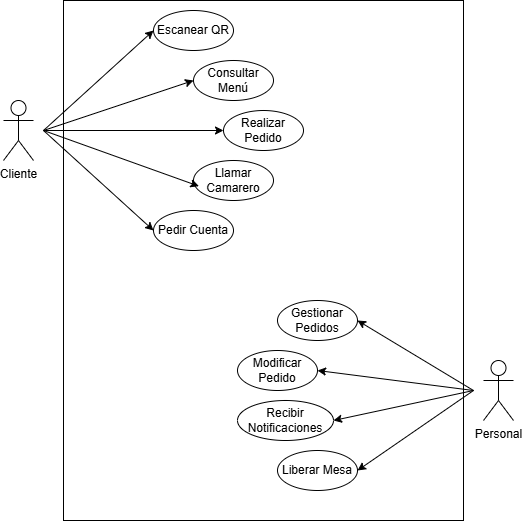

The diagram above was exported from draw.io. Its source (the exported page's mxGraphModel, read from the mxfile embedded in the PNG):
<mxGraphModel dx="1489" dy="894" grid="1" gridSize="10" guides="1" tooltips="1" connect="1" arrows="1" fold="1" page="1" pageScale="1" pageWidth="827" pageHeight="1169" math="0" shadow="0">
  <root>
    <mxCell id="0" />
    <mxCell id="1" parent="0" />
    <mxCell id="hCZxrU2Mx2Z9ivBhl8fw-2" value="" style="rounded=0;whiteSpace=wrap;html=1;" vertex="1" parent="1">
      <mxGeometry x="200" y="80" width="400" height="520" as="geometry" />
    </mxCell>
    <mxCell id="hCZxrU2Mx2Z9ivBhl8fw-3" value="Cliente" style="shape=umlActor;verticalLabelPosition=bottom;verticalAlign=top;html=1;outlineConnect=0;" vertex="1" parent="1">
      <mxGeometry x="140" y="180" width="30" height="60" as="geometry" />
    </mxCell>
    <mxCell id="hCZxrU2Mx2Z9ivBhl8fw-4" value="Personal" style="shape=umlActor;verticalLabelPosition=bottom;verticalAlign=top;html=1;outlineConnect=0;" vertex="1" parent="1">
      <mxGeometry x="620" y="440" width="30" height="60" as="geometry" />
    </mxCell>
    <mxCell id="hCZxrU2Mx2Z9ivBhl8fw-5" value="Escanear QR" style="ellipse;whiteSpace=wrap;html=1;" vertex="1" parent="1">
      <mxGeometry x="290" y="90" width="80" height="40" as="geometry" />
    </mxCell>
    <mxCell id="hCZxrU2Mx2Z9ivBhl8fw-6" value="Consultar Menú" style="ellipse;whiteSpace=wrap;html=1;" vertex="1" parent="1">
      <mxGeometry x="330" y="140" width="80" height="40" as="geometry" />
    </mxCell>
    <mxCell id="hCZxrU2Mx2Z9ivBhl8fw-7" value="Realizar Pedido" style="ellipse;whiteSpace=wrap;html=1;" vertex="1" parent="1">
      <mxGeometry x="360" y="190" width="80" height="40" as="geometry" />
    </mxCell>
    <mxCell id="hCZxrU2Mx2Z9ivBhl8fw-8" value="Llamar Camarero" style="ellipse;whiteSpace=wrap;html=1;" vertex="1" parent="1">
      <mxGeometry x="330" y="240" width="80" height="40" as="geometry" />
    </mxCell>
    <mxCell id="hCZxrU2Mx2Z9ivBhl8fw-9" value="Pedir Cuenta" style="ellipse;whiteSpace=wrap;html=1;" vertex="1" parent="1">
      <mxGeometry x="290" y="290" width="80" height="40" as="geometry" />
    </mxCell>
    <mxCell id="hCZxrU2Mx2Z9ivBhl8fw-10" value="Gestionar Pedidos" style="ellipse;whiteSpace=wrap;html=1;" vertex="1" parent="1">
      <mxGeometry x="414" y="380" width="80" height="40" as="geometry" />
    </mxCell>
    <mxCell id="hCZxrU2Mx2Z9ivBhl8fw-11" value="Modificar Pedido" style="ellipse;whiteSpace=wrap;html=1;" vertex="1" parent="1">
      <mxGeometry x="374" y="430" width="80" height="40" as="geometry" />
    </mxCell>
    <mxCell id="hCZxrU2Mx2Z9ivBhl8fw-12" value="Recibir Notificaciones" style="ellipse;whiteSpace=wrap;html=1;" vertex="1" parent="1">
      <mxGeometry x="374" y="480" width="96" height="40" as="geometry" />
    </mxCell>
    <mxCell id="hCZxrU2Mx2Z9ivBhl8fw-13" value="Liberar Mesa" style="ellipse;whiteSpace=wrap;html=1;" vertex="1" parent="1">
      <mxGeometry x="414" y="530" width="80" height="40" as="geometry" />
    </mxCell>
    <mxCell id="hCZxrU2Mx2Z9ivBhl8fw-15" value="" style="endArrow=classic;html=1;rounded=0;entryX=0;entryY=0.5;entryDx=0;entryDy=0;" edge="1" parent="1" target="hCZxrU2Mx2Z9ivBhl8fw-5">
      <mxGeometry width="50" height="50" relative="1" as="geometry">
        <mxPoint x="180" y="210" as="sourcePoint" />
        <mxPoint x="270" y="120" as="targetPoint" />
      </mxGeometry>
    </mxCell>
    <mxCell id="hCZxrU2Mx2Z9ivBhl8fw-16" value="" style="endArrow=classic;html=1;rounded=0;entryX=0;entryY=0.5;entryDx=0;entryDy=0;" edge="1" parent="1" target="hCZxrU2Mx2Z9ivBhl8fw-6">
      <mxGeometry width="50" height="50" relative="1" as="geometry">
        <mxPoint x="180" y="210" as="sourcePoint" />
        <mxPoint x="180" y="160" as="targetPoint" />
      </mxGeometry>
    </mxCell>
    <mxCell id="hCZxrU2Mx2Z9ivBhl8fw-17" value="" style="endArrow=classic;html=1;rounded=0;entryX=0;entryY=0.5;entryDx=0;entryDy=0;" edge="1" parent="1" target="hCZxrU2Mx2Z9ivBhl8fw-7">
      <mxGeometry width="50" height="50" relative="1" as="geometry">
        <mxPoint x="180" y="210" as="sourcePoint" />
        <mxPoint x="180" y="160" as="targetPoint" />
      </mxGeometry>
    </mxCell>
    <mxCell id="hCZxrU2Mx2Z9ivBhl8fw-18" value="" style="endArrow=classic;html=1;rounded=0;entryX=0.067;entryY=0.642;entryDx=0;entryDy=0;entryPerimeter=0;" edge="1" parent="1" target="hCZxrU2Mx2Z9ivBhl8fw-8">
      <mxGeometry width="50" height="50" relative="1" as="geometry">
        <mxPoint x="180" y="210" as="sourcePoint" />
        <mxPoint x="180" y="160" as="targetPoint" />
      </mxGeometry>
    </mxCell>
    <mxCell id="hCZxrU2Mx2Z9ivBhl8fw-19" value="" style="endArrow=classic;html=1;rounded=0;entryX=0;entryY=0.5;entryDx=0;entryDy=0;" edge="1" parent="1" target="hCZxrU2Mx2Z9ivBhl8fw-9">
      <mxGeometry width="50" height="50" relative="1" as="geometry">
        <mxPoint x="180" y="210" as="sourcePoint" />
        <mxPoint x="180" y="160" as="targetPoint" />
      </mxGeometry>
    </mxCell>
    <mxCell id="hCZxrU2Mx2Z9ivBhl8fw-20" value="" style="endArrow=classic;html=1;rounded=0;entryX=1;entryY=0.5;entryDx=0;entryDy=0;" edge="1" parent="1" target="hCZxrU2Mx2Z9ivBhl8fw-10">
      <mxGeometry width="50" height="50" relative="1" as="geometry">
        <mxPoint x="610" y="470" as="sourcePoint" />
        <mxPoint x="480" y="440" as="targetPoint" />
      </mxGeometry>
    </mxCell>
    <mxCell id="hCZxrU2Mx2Z9ivBhl8fw-21" value="" style="endArrow=classic;html=1;rounded=0;entryX=1;entryY=0.5;entryDx=0;entryDy=0;" edge="1" parent="1" target="hCZxrU2Mx2Z9ivBhl8fw-11">
      <mxGeometry width="50" height="50" relative="1" as="geometry">
        <mxPoint x="610" y="470" as="sourcePoint" />
        <mxPoint x="480" y="440" as="targetPoint" />
      </mxGeometry>
    </mxCell>
    <mxCell id="hCZxrU2Mx2Z9ivBhl8fw-22" value="" style="endArrow=classic;html=1;rounded=0;entryX=1;entryY=0.5;entryDx=0;entryDy=0;" edge="1" parent="1" target="hCZxrU2Mx2Z9ivBhl8fw-12">
      <mxGeometry width="50" height="50" relative="1" as="geometry">
        <mxPoint x="610" y="470" as="sourcePoint" />
        <mxPoint x="480" y="440" as="targetPoint" />
      </mxGeometry>
    </mxCell>
    <mxCell id="hCZxrU2Mx2Z9ivBhl8fw-23" value="" style="endArrow=classic;html=1;rounded=0;entryX=1;entryY=0.5;entryDx=0;entryDy=0;" edge="1" parent="1" target="hCZxrU2Mx2Z9ivBhl8fw-13">
      <mxGeometry width="50" height="50" relative="1" as="geometry">
        <mxPoint x="610" y="470" as="sourcePoint" />
        <mxPoint x="480" y="440" as="targetPoint" />
      </mxGeometry>
    </mxCell>
  </root>
</mxGraphModel>